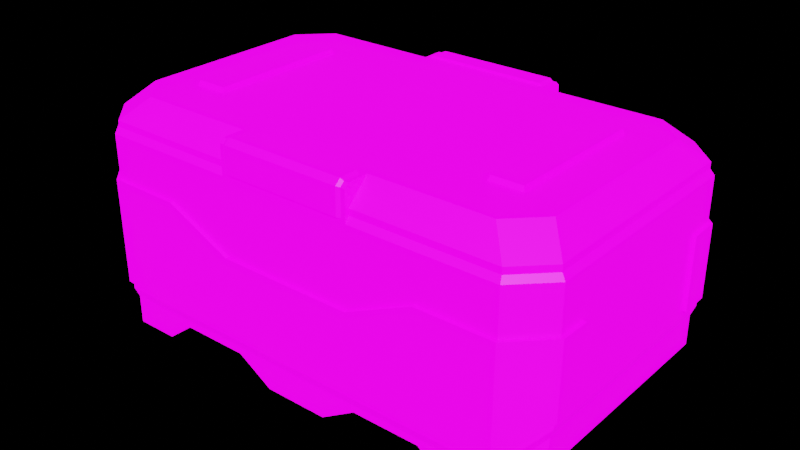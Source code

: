 # Source: 6_Treasure_Chest.blend  (saved by Blender 3.3.6; exported with 4.5.12 LTS)
import bpy
from mathutils import Matrix  # noqa: F401  (used for matrix-valued properties, if any)

bpy.ops.wm.read_factory_settings(use_empty=True)
scene = bpy.context.scene
scene.name = 'Scene'

# ---- images (referenced by path relative to the original .blend; pixels are not part of the script)
import os
ASSET_DIR = os.environ.get("B2B_ASSET_DIR", "")  # directory of the original .blend (textures are referenced by path, not embedded)
HERE = os.path.dirname(os.path.abspath(__file__))  # packed textures are extracted next to this script under _unpacked/

def load_image(name, relpath, width, height, colorspace="sRGB"):
    """Load a texture the original file referenced (path relative to the .blend, or extracted next to this script)."""
    p = next((c for c in (os.path.join(HERE, relpath), os.path.join(ASSET_DIR, relpath)) if relpath and os.path.exists(c)), "")
    if p:
        img = bpy.data.images.load(p, check_existing=True)
        img.name = name
    else:  # same state as the original file: an image datablock whose file is absent (Cycles renders it pink)
        img = bpy.data.images.new(name, width, height)
        img.source = "FILE"
        img.filepath = "//" + (relpath or name)
    img.colorspace_settings.name = colorspace
    return img
img_6_treasure_chest_basecolor_jpg_001 = load_image('6_Treasure_Chest_BaseColor.jpg.001', '6_Treasure_Chest_BaseColor.jpg', 1024, 1024, 'sRGB')
img_skylit_garage_4k_hdr = load_image('skylit_garage_4k.hdr', 'skylit_garage_4k.hdr', 1024, 1024, 'Linear Rec.709')

# ---- materials (node trees are filled in below, after node groups)
mat_6_treasure_chest = bpy.data.materials.new('6_Treasure_Chest')

# ---- material node trees
mat_6_treasure_chest.use_nodes = True; mat_6_treasure_chest.node_tree.nodes.clear()
_N = mat_6_treasure_chest.node_tree.nodes; _L = mat_6_treasure_chest.node_tree.links
n0 = _N.new('ShaderNodeBsdfPrincipled'); n0.name = 'Principled BSDF'; n0.location = (10, 300)
n0.distribution = 'GGX'
n0.subsurface_method = 'RANDOM_WALK_SKIN'
n0.inputs[3].default_value = 1.45
n0.inputs[28].default_value = 1.0
n1 = _N.new('ShaderNodeOutputMaterial'); n1.name = 'Material Output'; n1.location = (300, 300)
n2 = _N.new('ShaderNodeTexImage'); n2.name = 'Image Texture'; n2.location = (-469, 295)
n2.image = img_6_treasure_chest_basecolor_jpg_001
_L.new(n0.outputs[0], n1.inputs[0])
_L.new(n2.outputs[0], n0.inputs[0])
_L.new(n2.outputs[0], n0.inputs[27])
n1.is_active_output = True

# ---- world
world_world = bpy.data.worlds.new('World'); scene.world = world_world
world_world.use_nodes = True; world_world.node_tree.nodes.clear()
_N = world_world.node_tree.nodes; _L = world_world.node_tree.links
n0 = _N.new('ShaderNodeOutputWorld'); n0.name = 'World Output'; n0.location = (457, 298)
n1 = _N.new('ShaderNodeBackground'); n1.name = 'Background'; n1.location = (10, 300)
n2 = _N.new('ShaderNodeMixShader'); n2.name = 'Mix Shader'; n2.location = (207, 308)
n3 = _N.new('ShaderNodeLightPath'); n3.name = 'Light Path'; n3.location = (5, 683)
n4 = _N.new('ShaderNodeBackground'); n4.name = 'Background.001'; n4.location = (10, 157)
n4.inputs[0].default_value = (0.0, 0.0, 0.0, 1.0)
n5 = _N.new('ShaderNodeTexEnvironment'); n5.name = 'Environment Texture'; n5.location = (-458, 295)
n5.image = img_skylit_garage_4k_hdr
n6 = _N.new('ShaderNodeMapping'); n6.name = 'Mapping'; n6.location = (-748, 359)
n6.width = 240
n7 = _N.new('ShaderNodeTexCoord'); n7.name = 'Texture Coordinate'; n7.location = (-958, 342)
_L.new(n5.outputs[0], n1.inputs[0])
_L.new(n2.outputs[0], n0.inputs[0])
_L.new(n1.outputs[0], n2.inputs[1])
_L.new(n4.outputs[0], n2.inputs[2])
_L.new(n3.outputs[0], n2.inputs[0])
_L.new(n6.outputs[0], n5.inputs[0])
_L.new(n7.outputs[0], n6.inputs[0])
n0.is_active_output = True
world_world.color = (0.05088, 0.05088, 0.05088)
world_world.use_sun_shadow = False
world_world.sun_shadow_jitter_overblur = 0.0

# ---- meshes
me_cube = bpy.data.meshes.new('Cube')
me_cube.from_pydata([(0.2767, 0.2376, -0.0002403), (0.2281, 0.1684, 0.037), (0.3629, 0.152, 0.3875), (0.3131, 0.2018, 0.3875), (0.3987, 0.188, 0.3415), (0.3491, 0.2376, 0.3415), (0.3987, 0.1882, 0.05472), (0.2767, 0.2018, -0.0002403), (0.2281, 0.2376, 0.04794), (0.3493, 0.2376, -0.0002403), (0.3492, 0.2376, 0.04794), (0.3827, 0.1684, 0.037), (0.3493, 0.2018, -0.0002403), (0.2281, 0.2018, 0.3875), (0.2281, 0.2376, 0.3415), (0.1141, 0.1684, 0.037), (0.1141, 0.2376, 0.3415), (0.1141, 0.2376, 0.04794), (0.05384, 0.2018, -0.0002403), (0.05384, 0.2376, -0.0002403), (0.3987, 0.188, 0.3518), (0.3491, 0.2376, 0.3518), (0.2281, 0.2376, 0.3518), (0.3987, 0.1881, 0.105), (0.2281, 0.2376, 0.037), (0.1141, 0.2376, 0.3518), (0.1141, 0.2376, 0.037), (0.4053, 0.1908, 0.332), (0.3518, 0.2442, 0.332), (0.2281, 0.2447, 0.332), (0.1072, 0.2447, 0.3389), (0.1141, 0.1214, 0.3875), (0.2984, 0.1214, 0.3875), (0.2428, 0.1214, 0.3875), (0.2961, 0.119, 0.3952), (0.2452, 0.119, 0.3952), (0.1072, 0.2087, 0.3875), (0.1072, 0.2376, 0.3875), (0.1141, 0.2447, 0.3812), (0.1141, 0.2447, 0.332), (0.1072, 0.2447, 0.3812), (0.1141, 0.2376, 0.3875), (0.1141, 0.2018, 0.3875), (0.1141, 0.2376, 0.3518), (0.1017, 0.2484, 0.3389), (0.1017, 0.2087, 0.3913), (0.1017, 0.2389, 0.391), (0.1017, 0.2481, 0.3827), (0.405, 0.1914, 0.1224), (0.3512, 0.2445, 0.0653), (0.2281, 0.2447, 0.0653), (0.1141, 0.2447, 0.0653), (-0.2767, 0.2376, -0.0002403), (-0.2281, 0.1684, 0.037), (-0.3629, 0.152, 0.3875), (-0.3131, 0.2018, 0.3875), (-0.3987, 0.188, 0.3415), (-0.3491, 0.2376, 0.3415), (-0.3987, 0.1882, 0.05472), (-0.2767, 0.2018, -0.0002403), (-0.2281, 0.2376, 0.04794), (-0.3493, 0.2376, -0.0002403), (-0.3492, 0.2376, 0.04794), (-0.3827, 0.1684, 0.037), (-0.3493, 0.2018, -0.0002403), (-0.2281, 0.2018, 0.3875), (-0.2281, 0.2376, 0.3415), (-0.1141, 0.1684, 0.037), (-0.1141, 0.2376, 0.3415), (-0.1141, 0.2376, 0.04794), (-0.05384, 0.2018, -0.0002403), (-0.05384, 0.2376, -0.0002403), (-0.3987, 0.188, 0.3518), (-0.3491, 0.2376, 0.3518), (-0.2281, 0.2376, 0.3518), (-0.3987, 0.1881, 0.105), (-0.2281, 0.2376, 0.037), (-0.1141, 0.2376, 0.3518), (-0.1141, 0.2376, 0.037), (-0.4053, 0.1908, 0.332), (-0.3518, 0.2442, 0.332), (-0.2281, 0.2447, 0.332), (-0.1072, 0.2447, 0.3389), (-0.1141, 0.1214, 0.3875), (-0.2984, 0.1214, 0.3875), (-0.2428, 0.1214, 0.3875), (-0.2961, 0.119, 0.3952), (-0.2452, 0.119, 0.3952), (-0.1072, 0.2087, 0.3875), (-0.1072, 0.2376, 0.3875), (-0.1141, 0.2447, 0.3812), (-0.1141, 0.2447, 0.332), (-0.1072, 0.2447, 0.3812), (-0.1141, 0.2376, 0.3875), (-0.1141, 0.2018, 0.3875), (-0.1141, 0.2376, 0.3518), (-0.1017, 0.2484, 0.3389), (-0.1017, 0.2087, 0.3913), (-0.1017, 0.2389, 0.391), (-0.1017, 0.2481, 0.3827), (-0.405, 0.1914, 0.1224), (-0.3512, 0.2445, 0.0653), (-0.2281, 0.2447, 0.0653), (-0.1141, 0.2447, 0.0653), (0.2767, -0.2376, -0.0002403), (0.2281, -0.1684, 0.037), (0.3629, -0.152, 0.3875), (0.3131, -0.2018, 0.3875), (0.3987, -0.188, 0.3415), (0.3491, -0.2376, 0.3415), (0.3987, -0.1882, 0.05472), (0.2767, -0.2018, -0.0002403), (0.2281, -0.2376, 0.04794), (0.3493, -0.2376, -0.0002403), (0.3492, -0.2376, 0.04794), (0.3827, -0.1684, 0.037), (0.3493, -0.2018, -0.0002403), (0.2281, -0.2018, 0.3875), (0.2281, -0.2376, 0.3415), (0.1141, -0.1684, 0.037), (0.1141, -0.2376, 0.3415), (0.1141, -0.2376, 0.04794), (0.05384, -0.2018, -0.0002403), (0.05384, -0.2376, -0.0002403), (0.3987, -0.188, 0.3518), (0.3491, -0.2376, 0.3518), (0.2281, -0.2376, 0.3518), (0.3987, -0.1881, 0.105), (0.2281, -0.2376, 0.037), (0.1141, -0.2376, 0.3518), (0.1141, -0.2376, 0.037), (0.4053, -0.1908, 0.332), (0.3518, -0.2442, 0.332), (0.2281, -0.2447, 0.332), (0.1072, -0.2447, 0.3389), (0.1141, -0.1214, 0.3875), (0.2984, -0.1214, 0.3875), (0.2428, -0.1214, 0.3875), (0.2961, -0.119, 0.3952), (0.2452, -0.119, 0.3952), (0.1072, -0.2087, 0.3875), (0.1072, -0.2376, 0.3875), (0.1141, -0.2447, 0.3812), (0.1141, -0.2447, 0.332), (0.1072, -0.2447, 0.3812), (0.1141, -0.2376, 0.3875), (0.1141, -0.2018, 0.3875), (0.1141, -0.2376, 0.3518), (0.1017, -0.2484, 0.3389), (0.1017, -0.2087, 0.3913), (0.1017, -0.2389, 0.391), (0.1017, -0.2481, 0.3827), (0.405, -0.1914, 0.1224), (0.3512, -0.2445, 0.0653), (0.2281, -0.2447, 0.0653), (0.1141, -0.2447, 0.0653), (-0.2767, -0.2376, -0.0002403), (-0.2281, -0.1684, 0.037), (-0.3629, -0.152, 0.3875), (-0.3131, -0.2018, 0.3875), (-0.3987, -0.188, 0.3415), (-0.3491, -0.2376, 0.3415), (-0.3987, -0.1882, 0.05472), (-0.2767, -0.2018, -0.0002403), (-0.2281, -0.2376, 0.04794), (-0.3493, -0.2376, -0.0002403), (-0.3492, -0.2376, 0.04794), (-0.3827, -0.1684, 0.037), (-0.3493, -0.2018, -0.0002403), (-0.2281, -0.2018, 0.3875), (-0.2281, -0.2376, 0.3415), (-0.1141, -0.1684, 0.037), (-0.1141, -0.2376, 0.3415), (-0.1141, -0.2376, 0.04794), (-0.05384, -0.2018, -0.0002403), (-0.05384, -0.2376, -0.0002403), (-0.3987, -0.188, 0.3518), (-0.3491, -0.2376, 0.3518), (-0.2281, -0.2376, 0.3518), (-0.3987, -0.1881, 0.105), (-0.2281, -0.2376, 0.037), (-0.1141, -0.2376, 0.3518), (-0.1141, -0.2376, 0.037), (-0.4053, -0.1908, 0.332), (-0.3518, -0.2442, 0.332), (-0.2281, -0.2447, 0.332), (-0.1072, -0.2447, 0.3389), (-0.1141, -0.1214, 0.3875), (-0.2984, -0.1214, 0.3875), (-0.2428, -0.1214, 0.3875), (-0.2961, -0.119, 0.3952), (-0.2452, -0.119, 0.3952), (-0.1072, -0.2087, 0.3875), (-0.1072, -0.2376, 0.3875), (-0.1141, -0.2447, 0.3812), (-0.1141, -0.2447, 0.332), (-0.1072, -0.2447, 0.3812), (-0.1141, -0.2376, 0.3875), (-0.1141, -0.2018, 0.3875), (-0.1141, -0.2376, 0.3518), (-0.1017, -0.2484, 0.3389), (-0.1017, -0.2087, 0.3913), (-0.1017, -0.2389, 0.391), (-0.1017, -0.2481, 0.3827), (-0.405, -0.1914, 0.1224), (-0.3512, -0.2445, 0.0653), (-0.2281, -0.2447, 0.0653), (-0.1141, -0.2447, 0.0653), (0.4051, 0.1913, 0.1364), (0.3512, 0.2444, 0.07938), (0.2281, 0.2447, 0.07652), (0.1141, 0.2447, 0.07652), (0.4054, 0.1433, 0.1364), (0.4051, 0.1911, 0.2583), (0.3515, 0.2443, 0.2583), (0.2281, 0.2447, 0.2583), (0.1141, 0.2447, 0.2054), (0.4054, 0.1433, 0.2583), (0.353, 0.2506, 0.07938), (0.1141, 0.2511, 0.2054), (0.1141, 0.2511, 0.07652), (0.4118, 0.1433, 0.1364), (0.4118, 0.1433, 0.2583), (0.4111, 0.1936, 0.2583), (0.4108, 0.1942, 0.1364), (0.2281, 0.2511, 0.07652), (0.2281, 0.2511, 0.2583), (0.3539, 0.2503, 0.2583), (-0.4051, 0.1913, 0.1364), (-0.3512, 0.2444, 0.07938), (-0.2281, 0.2447, 0.07652), (-0.1141, 0.2447, 0.07652), (-0.4054, 0.1433, 0.1364), (-0.4051, 0.1911, 0.2583), (-0.3515, 0.2443, 0.2583), (-0.2281, 0.2447, 0.2583), (-0.1141, 0.2447, 0.2054), (-0.4054, 0.1433, 0.2583), (-0.353, 0.2506, 0.07938), (-0.1141, 0.2511, 0.2054), (-0.1141, 0.2511, 0.07652), (-0.4118, 0.1433, 0.1364), (-0.4118, 0.1433, 0.2583), (-0.4111, 0.1936, 0.2583), (-0.4108, 0.1942, 0.1364), (-0.2281, 0.2511, 0.07652), (-0.2281, 0.2511, 0.2583), (-0.3539, 0.2503, 0.2583), (0.4051, -0.1913, 0.1364), (0.3512, -0.2444, 0.07938), (0.2281, -0.2447, 0.07652), (0.1141, -0.2447, 0.07652), (0.4054, -0.1433, 0.1364), (0.4051, -0.1911, 0.2583), (0.3515, -0.2443, 0.2583), (0.2281, -0.2447, 0.2583), (0.1141, -0.2447, 0.2054), (0.4054, -0.1433, 0.2583), (0.353, -0.2506, 0.07938), (0.1141, -0.2511, 0.2054), (0.1141, -0.2511, 0.07652), (0.4118, -0.1433, 0.1364), (0.4118, -0.1433, 0.2583), (0.4111, -0.1936, 0.2583), (0.4108, -0.1942, 0.1364), (0.2281, -0.2511, 0.07652), (0.2281, -0.2511, 0.2583), (0.3539, -0.2503, 0.2583), (-0.4051, -0.1913, 0.1364), (-0.3512, -0.2444, 0.07938), (-0.2281, -0.2447, 0.07652), (-0.1141, -0.2447, 0.07652), (-0.4054, -0.1433, 0.1364), (-0.4051, -0.1911, 0.2583), (-0.3515, -0.2443, 0.2583), (-0.2281, -0.2447, 0.2583), (-0.1141, -0.2447, 0.2054), (-0.4054, -0.1433, 0.2583), (-0.353, -0.2506, 0.07938), (-0.1141, -0.2511, 0.2054), (-0.1141, -0.2511, 0.07652), (-0.4118, -0.1433, 0.1364), (-0.4118, -0.1433, 0.2583), (-0.4111, -0.1936, 0.2583), (-0.4108, -0.1942, 0.1364), (-0.2281, -0.2511, 0.07652), (-0.2281, -0.2511, 0.2583), (-0.3539, -0.2503, 0.2583)], [], [(13, 3, 21, 22), (5, 4, 27, 28), (21, 3, 2, 20), (10, 9, 0, 24), (33, 32, 3, 13), (11, 12, 9, 6), (10, 8, 50, 49), (1, 7, 12, 11), (7, 0, 9, 12), (31, 33, 13, 42), (42, 13, 22, 25), (0, 7, 1, 24), (91, 39, 51, 103), (1, 15, 26, 24), (40, 30, 44, 47), (23, 10, 49, 48), (71, 78, 26, 19), (26, 15, 18, 19), (4, 5, 21, 20), (5, 14, 22, 21), (14, 16, 25, 22), (17, 8, 24, 26), (48, 152, 127, 23), (2, 106, 124, 20), (25, 16, 43), (50, 29, 28, 49), (195, 207, 155, 143), (127, 110, 6, 23), (49, 28, 27, 48), (152, 48, 27, 131), (16, 14, 29, 39), (14, 5, 28, 29), (8, 17, 51, 50), (32, 136, 106, 2), (4, 108, 131, 27), (20, 124, 108, 4), (36, 88, 94, 42), (195, 143, 134, 186), (3, 32, 2), (34, 32, 33, 35), (137, 139, 35, 33), (36, 37, 46, 45), (37, 40, 47, 46), (94, 83, 31, 42), (40, 37, 41, 38), (30, 40, 38, 39), (98, 97, 45, 46), (37, 36, 42, 41), (97, 88, 36, 45), (42, 25, 43, 38, 41), (16, 39, 38, 43), (151, 203, 200, 148), (51, 39, 29, 50), (10, 23, 6, 9), (8, 10, 24), (18, 70, 71, 19), (31, 135, 137, 33), (105, 119, 15, 1), (138, 136, 32, 34), (11, 115, 105, 1), (6, 110, 115, 11), (47, 99, 98, 46), (30, 82, 96, 44), (91, 82, 30, 39), (17, 69, 103, 51), (78, 69, 17, 26), (15, 67, 70, 18), (86, 190, 191, 87), (65, 74, 73, 55), (57, 80, 79, 56), (73, 72, 54, 55), (62, 76, 52, 61), (85, 65, 55, 84), (63, 58, 61, 64), (62, 101, 102, 60), (53, 63, 64, 59), (59, 64, 61, 52), (83, 94, 65, 85), (94, 77, 74, 65), (52, 76, 53, 59), (53, 76, 78, 67), (92, 99, 96, 82), (75, 100, 101, 62), (78, 71, 70, 67), (56, 72, 73, 57), (57, 73, 74, 66), (66, 74, 77, 68), (69, 78, 76, 60), (75, 179, 204, 100), (72, 176, 158, 54), (77, 95, 68), (102, 101, 80, 81), (179, 75, 58, 162), (101, 100, 79, 80), (204, 183, 79, 100), (68, 91, 81, 66), (66, 81, 80, 57), (60, 102, 103, 69), (54, 158, 188, 84), (79, 183, 160, 56), (56, 160, 176, 72), (55, 54, 84), (86, 87, 85, 84), (189, 85, 87, 191), (88, 97, 98, 89), (89, 98, 99, 92), (92, 90, 93, 89), (82, 91, 90, 92), (89, 93, 94, 88), (94, 93, 90, 95, 77), (68, 95, 90, 91), (103, 102, 81, 91), (62, 61, 58, 75), (60, 76, 62), (85, 189, 187, 83), (157, 53, 67, 171), (190, 86, 84, 188), (53, 157, 167, 63), (63, 167, 162, 58), (117, 126, 125, 107), (109, 132, 131, 108), (125, 124, 106, 107), (114, 128, 104, 113), (137, 117, 107, 136), (115, 110, 113, 116), (114, 153, 154, 112), (105, 115, 116, 111), (111, 116, 113, 104), (135, 146, 117, 137), (146, 129, 126, 117), (104, 128, 105, 111), (171, 67, 15, 119), (105, 128, 130, 119), (144, 151, 148, 134), (127, 152, 153, 114), (175, 123, 130, 182), (130, 123, 122, 119), (108, 124, 125, 109), (109, 125, 126, 118), (118, 126, 129, 120), (121, 130, 128, 112), (129, 147, 120), (154, 153, 132, 133), (153, 152, 131, 132), (120, 143, 133, 118), (118, 133, 132, 109), (112, 154, 155, 121), (146, 198, 192, 140), (107, 106, 136), (138, 139, 137, 136), (140, 149, 150, 141), (141, 150, 151, 144), (198, 146, 135, 187), (144, 142, 145, 141), (134, 143, 142, 144), (202, 150, 149, 201), (141, 145, 146, 140), (201, 149, 140, 192), (146, 145, 142, 147, 129), (120, 147, 142, 143), (280, 260, 259, 279), (155, 154, 133, 143), (114, 113, 110, 127), (112, 128, 114), (123, 175, 174, 122), (150, 202, 203, 151), (148, 200, 186, 134), (31, 83, 187, 135), (155, 207, 173, 121), (182, 130, 121, 173), (122, 174, 171, 119), (169, 159, 177, 178), (161, 160, 183, 184), (177, 159, 158, 176), (166, 165, 156, 180), (189, 188, 159, 169), (167, 168, 165, 162), (166, 164, 206, 205), (157, 163, 168, 167), (163, 156, 165, 168), (187, 189, 169, 198), (198, 169, 178, 181), (156, 163, 157, 180), (157, 171, 182, 180), (196, 186, 200, 203), (179, 166, 205, 204), (182, 171, 174, 175), (160, 161, 177, 176), (161, 170, 178, 177), (170, 172, 181, 178), (173, 164, 180, 182), (181, 172, 199), (206, 185, 184, 205), (205, 184, 183, 204), (172, 170, 185, 195), (170, 161, 184, 185), (164, 173, 207, 206), (159, 188, 158), (190, 188, 189, 191), (192, 193, 202, 201), (193, 196, 203, 202), (196, 193, 197, 194), (186, 196, 194, 195), (193, 192, 198, 197), (198, 181, 199, 194, 197), (172, 195, 194, 199), (207, 195, 185, 206), (166, 179, 162, 165), (164, 166, 180), (35, 139, 138, 34), (216, 215, 226, 219), (213, 217, 222, 223), (210, 211, 220, 225), (215, 214, 227, 226), (224, 223, 222, 221), (220, 219, 226, 225), (217, 212, 221, 222), (208, 209, 218, 224), (214, 213, 223, 227), (212, 208, 224, 221), (209, 210, 225, 218), (224, 218, 227, 223), (227, 218, 225, 226), (239, 236, 216, 219), (211, 231, 240, 220), (236, 239, 246, 235), (233, 243, 242, 237), (230, 245, 240, 231), (235, 246, 247, 234), (244, 241, 242, 243), (240, 245, 246, 239), (237, 242, 241, 232), (228, 244, 238, 229), (234, 247, 243, 233), (232, 241, 244, 228), (229, 238, 245, 230), (244, 243, 247, 238), (247, 246, 245, 238), (256, 259, 266, 255), (253, 263, 262, 257), (250, 265, 260, 251), (255, 266, 267, 254), (264, 261, 262, 263), (260, 265, 266, 259), (240, 239, 219, 220), (257, 262, 261, 252), (248, 264, 258, 249), (254, 267, 263, 253), (252, 261, 264, 248), (249, 258, 265, 250), (264, 263, 267, 258), (267, 266, 265, 258), (279, 259, 256, 276), (260, 280, 271, 251), (276, 275, 286, 279), (273, 277, 282, 283), (270, 271, 280, 285), (275, 274, 287, 286), (284, 283, 282, 281), (280, 279, 286, 285), (277, 272, 281, 282), (268, 269, 278, 284), (274, 273, 283, 287), (272, 268, 284, 281), (269, 270, 285, 278), (284, 278, 287, 283), (287, 278, 285, 286), (44, 96, 99, 47)])
_uv = me_cube.uv_layers.new(name='UVMap')
_uv.uv.foreach_set('vector', [0.02251, 0.2966, 0.02251, 0.3367, 0.005615, 0.3537, 0.005615, 0.2966, 0.6232, 0.3879, 0.6227, 0.4113, 0.6182, 0.41, 0.6187, 0.3847, 0.005615, 0.3537, 0.02251, 0.3367, 0.04602, 0.3602, 0.02901, 0.3771, 0.259, 0.7196, 0.2362, 0.7196, 0.2362, 0.6853, 0.2538, 0.6624, 0.06048, 0.3035, 0.06048, 0.3298, 0.02251, 0.3367, 0.02251, 0.2966, 0.4791, 0.4205, 0.4619, 0.4047, 0.4619, 0.3879, 0.4873, 0.4112, 0.259, 0.7196, 0.259, 0.6624, 0.2673, 0.6624, 0.2673, 0.7205, 0.4365, 0.659, 0.4184, 0.6361, 0.4184, 0.6018, 0.4365, 0.586, 0.4437, 0.312, 0.4606, 0.312, 0.4606, 0.3463, 0.4437, 0.3463, 0.06048, 0.2427, 0.06048, 0.3035, 0.02251, 0.2966, 0.02251, 0.2427, 0.02251, 0.2427, 0.02251, 0.2966, 0.005615, 0.2966, 0.005615, 0.2427, 0.4606, 0.312, 0.4437, 0.312, 0.4279, 0.2891, 0.4606, 0.2891, 0.3931, 0.5008, 0.3931, 0.6086, 0.2673, 0.6086, 0.2673, 0.5008, 0.4279, 0.2891, 0.4279, 0.2352, 0.4606, 0.2352, 0.4606, 0.2891, 0.4163, 0.6053, 0.3964, 0.6053, 0.3964, 0.6027, 0.4171, 0.6027, 0.5111, 0.4112, 0.4846, 0.3879, 0.4928, 0.3846, 0.5192, 0.4097, 0.2362, 0.5293, 0.2538, 0.5008, 0.2538, 0.6086, 0.2362, 0.5801, 0.4606, 0.2352, 0.4279, 0.2352, 0.4437, 0.2068, 0.4606, 0.2068, 0.6227, 0.4113, 0.6232, 0.3879, 0.628, 0.3879, 0.6275, 0.4113, 0.3975, 0.7195, 0.3975, 0.6624, 0.4023, 0.6624, 0.4023, 0.7195, 0.3975, 0.6624, 0.3975, 0.6086, 0.4023, 0.6086, 0.4023, 0.6624, 0.259, 0.6086, 0.259, 0.6624, 0.2538, 0.6624, 0.2538, 0.6086, 0.5192, 0.4097, 0.5192, 0.5904, 0.5111, 0.5889, 0.5111, 0.4112, 0.6448, 0.4283, 0.6448, 0.5718, 0.6275, 0.5888, 0.6275, 0.4113, 0.4592, 0.3647, 0.4592, 0.3647, 0.4592, 0.3647, 0.2673, 0.6624, 0.3931, 0.6624, 0.3931, 0.7208, 0.2673, 0.7205, 0.6188, 0.2458, 0.4929, 0.2458, 0.4929, 0.1381, 0.6188, 0.1381, 0.5111, 0.5889, 0.4873, 0.5889, 0.4873, 0.4112, 0.5111, 0.4112, 0.2673, 0.7205, 0.3931, 0.7208, 0.3922, 0.746, 0.2933, 0.7459, 0.5192, 0.5904, 0.5192, 0.4097, 0.6182, 0.41, 0.6182, 0.5901, 0.3975, 0.6086, 0.3975, 0.6624, 0.3931, 0.6624, 0.3931, 0.6086, 0.3975, 0.6624, 0.3975, 0.7195, 0.3931, 0.7208, 0.3931, 0.6624, 0.259, 0.6624, 0.259, 0.6086, 0.2673, 0.6086, 0.2673, 0.6624, 0.06048, 0.3298, 0.1751, 0.3298, 0.1896, 0.3602, 0.04602, 0.3602, 0.6227, 0.4113, 0.6227, 0.5888, 0.6182, 0.5901, 0.6182, 0.41, 0.6275, 0.4113, 0.6275, 0.5888, 0.6227, 0.5888, 0.6227, 0.4113, 0.01925, 0.2395, 0.01925, 0.1383, 0.02251, 0.135, 0.02251, 0.2427, 0.6188, 0.2458, 0.6188, 0.1381, 0.622, 0.1414, 0.622, 0.2426, 0.02251, 0.3367, 0.06048, 0.3298, 0.04602, 0.3602, 0.2257, 0.6062, 0.2293, 0.605, 0.2293, 0.6313, 0.2257, 0.6302, 0.6526, 0.3055, 0.649, 0.3044, 0.649, 0.192, 0.6526, 0.1909, 0.01925, 0.2395, 0.005615, 0.2395, 0.004991, 0.2369, 0.01925, 0.2369, 0.005615, 0.2395, 0.002249, 0.2395, 0.0006492, 0.2369, 0.004991, 0.2369, 0.02251, 0.135, 0.06048, 0.135, 0.06048, 0.2427, 0.02251, 0.2427, 0.002249, 0.2395, 0.005615, 0.2395, 0.005615, 0.2427, 0.002249, 0.2427, 0.3964, 0.6053, 0.4163, 0.6053, 0.4163, 0.6086, 0.3931, 0.6086, 0.004991, 0.1409, 0.01925, 0.1409, 0.01925, 0.2369, 0.004991, 0.2369, 0.005615, 0.2395, 0.01925, 0.2395, 0.02251, 0.2427, 0.005615, 0.2427, 0.4572, 0.4796, 0.459, 0.477, 0.459, 0.5782, 0.4572, 0.5756, 0.4579, 0.4322, 0.4549, 0.4559, 0.4549, 0.4559, 0.4437, 0.447, 0.4445, 0.4426, 0.4578, 0.4597, 0.4579, 0.4653, 0.4437, 0.447, 0.4549, 0.4559, 0.6427, 0.144, 0.6427, 0.24, 0.6221, 0.24, 0.6221, 0.144, 0.2673, 0.6086, 0.3931, 0.6086, 0.3931, 0.6624, 0.2673, 0.6624, 0.259, 0.7196, 0.2851, 0.7429, 0.2614, 0.7429, 0.2362, 0.7196, 0.259, 0.6624, 0.259, 0.7196, 0.2538, 0.6624, 0.4437, 0.2068, 0.4437, 0.1559, 0.4606, 0.1559, 0.4606, 0.2068, 0.06048, 0.2427, 0.1751, 0.2427, 0.1751, 0.3035, 0.06048, 0.3035, 0.2689, 0.2891, 0.2689, 0.2352, 0.4279, 0.2352, 0.4279, 0.2891, 0.644, 0.07607, 0.6477, 0.07494, 0.6477, 0.1896, 0.644, 0.1884, 0.4279, 0.3621, 0.2689, 0.3621, 0.2689, 0.2891, 0.4279, 0.2891, 0.4873, 0.4112, 0.4873, 0.5889, 0.4791, 0.5795, 0.4791, 0.4205, 0.0006492, 0.2369, 0.0006492, 0.1409, 0.004991, 0.1409, 0.004991, 0.2369, 0.2349, 0.3784, 0.2349, 0.4796, 0.2332, 0.477, 0.2332, 0.381, 0.3931, 0.5008, 0.3964, 0.5041, 0.3964, 0.6053, 0.3931, 0.6086, 0.259, 0.6086, 0.259, 0.5008, 0.2673, 0.5008, 0.2673, 0.6086, 0.2538, 0.5008, 0.259, 0.5008, 0.259, 0.6086, 0.2538, 0.6086, 0.4365, 0.477, 0.4365, 0.5847, 0.4184, 0.5563, 0.4184, 0.5055, 0.4184, 0.4757, 0.4184, 0.3634, 0.4424, 0.3634, 0.4424, 0.4757, 0.02251, 0.08117, 0.005615, 0.08117, 0.005615, 0.02405, 0.02251, 0.04106, 0.162, 0.606, 0.1575, 0.6091, 0.1569, 0.5839, 0.1615, 0.5826, 0.005615, 0.02405, 0.02901, 0.0006492, 0.04602, 0.01755, 0.02251, 0.04106, 0.259, 0.3898, 0.2538, 0.447, 0.2362, 0.424, 0.2362, 0.3898, 0.06048, 0.07425, 0.02251, 0.08117, 0.02251, 0.04106, 0.06048, 0.04797, 0.0179, 0.5733, 0.02611, 0.5827, 0.0006492, 0.606, 0.0006492, 0.5891, 0.259, 0.3898, 0.2673, 0.3889, 0.2673, 0.447, 0.259, 0.447, 0.644, 0.07365, 0.644, 0.0006492, 0.6622, 0.01645, 0.6622, 0.0507, 0.4437, 0.0507, 0.4437, 0.01645, 0.4606, 0.01645, 0.4606, 0.0507, 0.06048, 0.135, 0.02251, 0.135, 0.02251, 0.08117, 0.06048, 0.07425, 0.02251, 0.135, 0.005615, 0.135, 0.005615, 0.08117, 0.02251, 0.08117, 0.4606, 0.0507, 0.4606, 0.07365, 0.4279, 0.07365, 0.4437, 0.0507, 0.4279, 0.07365, 0.4606, 0.07365, 0.4606, 0.1275, 0.4279, 0.1275, 0.4163, 0.5041, 0.4171, 0.5067, 0.3964, 0.5067, 0.3964, 0.5041, 0.04984, 0.5826, 0.05797, 0.5842, 0.03157, 0.6092, 0.02339, 0.606, 0.4606, 0.1275, 0.4606, 0.1559, 0.4437, 0.1559, 0.4279, 0.1275, 0.1615, 0.5826, 0.1663, 0.5826, 0.1668, 0.606, 0.162, 0.606, 0.3975, 0.3899, 0.4023, 0.3899, 0.4023, 0.447, 0.3975, 0.447, 0.3975, 0.447, 0.4023, 0.447, 0.4023, 0.5008, 0.3975, 0.5008, 0.259, 0.5008, 0.2538, 0.5008, 0.2538, 0.447, 0.259, 0.447, 0.04984, 0.5826, 0.04984, 0.405, 0.05797, 0.4035, 0.05797, 0.5842, 0.1663, 0.5826, 0.1663, 0.405, 0.1836, 0.422, 0.1836, 0.5656, 0.4592, 0.3634, 0.4592, 0.3634, 0.4592, 0.3634, 0.2673, 0.447, 0.2673, 0.3889, 0.3931, 0.3886, 0.3931, 0.447, 0.04984, 0.405, 0.04984, 0.5826, 0.02611, 0.5827, 0.02611, 0.405, 0.2673, 0.3889, 0.2933, 0.3635, 0.3922, 0.3634, 0.3931, 0.3886, 0.05797, 0.4035, 0.1569, 0.4037, 0.1569, 0.5839, 0.05797, 0.5842, 0.3975, 0.5008, 0.3931, 0.5008, 0.3931, 0.447, 0.3975, 0.447, 0.3975, 0.447, 0.3931, 0.447, 0.3931, 0.3886, 0.3975, 0.3899, 0.259, 0.447, 0.2673, 0.447, 0.2673, 0.5008, 0.259, 0.5008, 0.04602, 0.01755, 0.1896, 0.01755, 0.1751, 0.04797, 0.06048, 0.04797, 0.1569, 0.5839, 0.1569, 0.4037, 0.1615, 0.405, 0.1615, 0.5826, 0.1615, 0.5826, 0.1615, 0.405, 0.1663, 0.405, 0.1663, 0.5826, 0.02251, 0.04106, 0.04602, 0.01755, 0.06048, 0.04797, 0.2053, 0.6348, 0.2053, 0.6108, 0.2089, 0.6097, 0.2089, 0.636, 0.6526, 0.07494, 0.6526, 0.1896, 0.649, 0.1884, 0.649, 0.07607, 0.01925, 0.1383, 0.01925, 0.1409, 0.004991, 0.1409, 0.005615, 0.1383, 0.005615, 0.1383, 0.004991, 0.1409, 0.0006492, 0.1409, 0.002249, 0.1383, 0.002249, 0.1383, 0.002249, 0.135, 0.005615, 0.135, 0.005615, 0.1383, 0.3964, 0.5041, 0.3931, 0.5008, 0.4163, 0.5008, 0.4163, 0.5041, 0.005615, 0.1383, 0.005615, 0.135, 0.02251, 0.135, 0.01925, 0.1383, 0.4579, 0.4309, 0.4445, 0.4206, 0.4437, 0.4162, 0.4549, 0.4072, 0.4549, 0.4072, 0.4578, 0.4034, 0.4549, 0.4072, 0.4437, 0.4162, 0.4579, 0.3978, 0.2673, 0.5008, 0.2673, 0.447, 0.3931, 0.447, 0.3931, 0.5008, 0.259, 0.3898, 0.2362, 0.3898, 0.2614, 0.3665, 0.2851, 0.3665, 0.259, 0.447, 0.2538, 0.447, 0.259, 0.3898, 0.06048, 0.07425, 0.1751, 0.07425, 0.1751, 0.135, 0.06048, 0.135, 0.2689, 0.07365, 0.4279, 0.07365, 0.4279, 0.1275, 0.2689, 0.1275, 0.644, 0.3044, 0.644, 0.192, 0.6477, 0.1909, 0.6477, 0.3055, 0.4279, 0.07365, 0.2689, 0.07365, 0.2689, 0.0006492, 0.4279, 0.0006492, 0.0179, 0.5733, 0.0179, 0.4143, 0.02611, 0.405, 0.02611, 0.5827, 0.2131, 0.2966, 0.23, 0.2966, 0.23, 0.3537, 0.2131, 0.3367, 0.6232, 0.6122, 0.6187, 0.6153, 0.6182, 0.5901, 0.6227, 0.5888, 0.23, 0.3537, 0.2066, 0.3771, 0.1896, 0.3602, 0.2131, 0.3367, 0.4846, 0.0271, 0.4794, 0.08428, 0.4619, 0.06133, 0.4619, 0.02708, 0.1751, 0.3035, 0.2131, 0.2966, 0.2131, 0.3367, 0.1751, 0.3298, 0.4791, 0.5795, 0.4873, 0.5889, 0.4619, 0.6122, 0.4619, 0.5953, 0.4846, 0.0271, 0.4929, 0.02618, 0.4929, 0.08428, 0.4846, 0.08428, 0.4559, 0.477, 0.4559, 0.55, 0.4378, 0.5342, 0.4378, 0.5, 0.2531, 0.312, 0.2531, 0.3463, 0.2362, 0.3463, 0.2362, 0.312, 0.1751, 0.2427, 0.2131, 0.2427, 0.2131, 0.2966, 0.1751, 0.3035, 0.2131, 0.2427, 0.23, 0.2427, 0.23, 0.2966, 0.2131, 0.2966, 0.2362, 0.312, 0.2362, 0.2891, 0.2689, 0.2891, 0.2531, 0.312, 0.2689, 0.1275, 0.4279, 0.1275, 0.4279, 0.2352, 0.2689, 0.2352, 0.2689, 0.2891, 0.2362, 0.2891, 0.2362, 0.2352, 0.2689, 0.2352, 0.642, 0.1414, 0.6427, 0.144, 0.6221, 0.144, 0.622, 0.1414, 0.5111, 0.5889, 0.5192, 0.5904, 0.4928, 0.6154, 0.4846, 0.6122, 0.4619, 0.2174, 0.4619, 0.1666, 0.4794, 0.1381, 0.4794, 0.2458, 0.2362, 0.2352, 0.2362, 0.2068, 0.2531, 0.2068, 0.2689, 0.2352, 0.6227, 0.5888, 0.6275, 0.5888, 0.628, 0.6122, 0.6232, 0.6122, 0.6231, 0.02716, 0.628, 0.02716, 0.628, 0.08428, 0.6231, 0.08428, 0.6231, 0.08428, 0.628, 0.08428, 0.628, 0.1381, 0.6231, 0.1381, 0.4846, 0.1381, 0.4794, 0.1381, 0.4794, 0.08428, 0.4846, 0.08428, 0.4592, 0.366, 0.4592, 0.366, 0.4592, 0.366, 0.4929, 0.08428, 0.4929, 0.02618, 0.6188, 0.02587, 0.6188, 0.08428, 0.4929, 0.02618, 0.519, 0.0007532, 0.6179, 0.0006492, 0.6188, 0.02587, 0.6231, 0.1381, 0.6188, 0.1381, 0.6188, 0.08428, 0.6231, 0.08428, 0.6231, 0.08428, 0.6188, 0.08428, 0.6188, 0.02587, 0.6231, 0.02716, 0.4846, 0.08428, 0.4929, 0.08428, 0.4929, 0.1381, 0.4846, 0.1381, 0.2131, 0.2427, 0.2131, 0.135, 0.2163, 0.1383, 0.2163, 0.2395, 0.2131, 0.3367, 0.1896, 0.3602, 0.1751, 0.3298, 0.2004, 0.6348, 0.2004, 0.6108, 0.204, 0.6097, 0.204, 0.636, 0.2163, 0.2395, 0.2163, 0.2369, 0.2306, 0.2369, 0.23, 0.2395, 0.23, 0.2395, 0.2306, 0.2369, 0.2349, 0.2369, 0.2333, 0.2395, 0.2131, 0.135, 0.2131, 0.2427, 0.1751, 0.2427, 0.1751, 0.135, 0.2333, 0.2395, 0.2333, 0.2427, 0.23, 0.2427, 0.23, 0.2395, 0.622, 0.1414, 0.6188, 0.1381, 0.642, 0.1381, 0.642, 0.1414, 0.2306, 0.1409, 0.2306, 0.2369, 0.2163, 0.2369, 0.2163, 0.1409, 0.23, 0.2395, 0.23, 0.2427, 0.2131, 0.2427, 0.2163, 0.2395, 0.6557, 0.1935, 0.6557, 0.2895, 0.6539, 0.2921, 0.6539, 0.1909, 0.4579, 0.3965, 0.4445, 0.3862, 0.4437, 0.3817, 0.4549, 0.3728, 0.4549, 0.3728, 0.4578, 0.369, 0.4549, 0.3728, 0.4437, 0.3817, 0.4579, 0.3634, 0.7332, 0.6325, 0.7332, 0.5248, 0.794, 0.5248, 0.794, 0.6325, 0.4929, 0.1381, 0.4929, 0.08428, 0.6188, 0.08428, 0.6188, 0.1381, 0.4846, 0.0271, 0.4619, 0.02708, 0.487, 0.003759, 0.5107, 0.003759, 0.4846, 0.08428, 0.4794, 0.08428, 0.4846, 0.0271, 0.2362, 0.2068, 0.2362, 0.1559, 0.2531, 0.1559, 0.2531, 0.2068, 0.2306, 0.2369, 0.2306, 0.1409, 0.2349, 0.1409, 0.2349, 0.2369, 0.2301, 0.477, 0.2301, 0.381, 0.2319, 0.3784, 0.2319, 0.4796, 0.06048, 0.2427, 0.06048, 0.135, 0.1751, 0.135, 0.1751, 0.2427, 0.4929, 0.1381, 0.4929, 0.2458, 0.4846, 0.2458, 0.4846, 0.1381, 0.4794, 0.2458, 0.4794, 0.1381, 0.4846, 0.1381, 0.4846, 0.2458, 0.2102, 0.4577, 0.2102, 0.4068, 0.2283, 0.3784, 0.2283, 0.4861, 0.2131, 0.08117, 0.2131, 0.04106, 0.23, 0.02405, 0.23, 0.08117, 0.162, 0.3816, 0.1615, 0.405, 0.1569, 0.4037, 0.1575, 0.3785, 0.23, 0.02405, 0.2131, 0.04106, 0.1896, 0.01755, 0.2066, 0.0006492, 0.4846, 0.3569, 0.4619, 0.3569, 0.4619, 0.3226, 0.4794, 0.2997, 0.1751, 0.07425, 0.1751, 0.04797, 0.2131, 0.04106, 0.2131, 0.08117, 0.0179, 0.4143, 0.0006492, 0.3985, 0.0006493, 0.3816, 0.02611, 0.405, 0.4846, 0.3569, 0.4846, 0.2997, 0.4929, 0.2997, 0.4929, 0.3578, 0.4559, 0.6243, 0.4378, 0.6014, 0.4378, 0.5671, 0.4559, 0.5513, 0.2531, 0.0507, 0.2362, 0.0507, 0.2362, 0.01645, 0.2531, 0.01645, 0.1751, 0.135, 0.1751, 0.07425, 0.2131, 0.08117, 0.2131, 0.135, 0.2131, 0.135, 0.2131, 0.08117, 0.23, 0.08117, 0.23, 0.135, 0.2362, 0.0507, 0.2531, 0.0507, 0.2689, 0.07365, 0.2362, 0.07365, 0.2689, 0.07365, 0.2689, 0.1275, 0.2362, 0.1275, 0.2362, 0.07365, 0.642, 0.2426, 0.622, 0.2426, 0.6221, 0.24, 0.6427, 0.24, 0.04984, 0.405, 0.02339, 0.3816, 0.03157, 0.3784, 0.05797, 0.4035, 0.2362, 0.1275, 0.2689, 0.1275, 0.2531, 0.1559, 0.2362, 0.1559, 0.1615, 0.405, 0.162, 0.3816, 0.1668, 0.3816, 0.1663, 0.405, 0.6231, 0.3568, 0.6231, 0.2997, 0.628, 0.2997, 0.628, 0.3568, 0.6231, 0.2997, 0.6231, 0.2458, 0.628, 0.2458, 0.628, 0.2997, 0.4846, 0.2458, 0.4846, 0.2997, 0.4794, 0.2997, 0.4794, 0.2458, 0.4592, 0.3673, 0.4592, 0.3673, 0.4592, 0.3673, 0.4929, 0.2997, 0.6188, 0.2997, 0.6188, 0.3581, 0.4929, 0.3578, 0.4929, 0.3578, 0.6188, 0.3581, 0.6179, 0.3833, 0.519, 0.3832, 0.6231, 0.2458, 0.6231, 0.2997, 0.6188, 0.2997, 0.6188, 0.2458, 0.6231, 0.2997, 0.6231, 0.3568, 0.6188, 0.3581, 0.6188, 0.2997, 0.4846, 0.2997, 0.4846, 0.2458, 0.4929, 0.2458, 0.4929, 0.2997, 0.2131, 0.04106, 0.1751, 0.04797, 0.1896, 0.01755, 0.2306, 0.6062, 0.2341, 0.605, 0.2341, 0.6313, 0.2306, 0.6302, 0.2163, 0.1383, 0.23, 0.1383, 0.2306, 0.1409, 0.2163, 0.1409, 0.23, 0.1383, 0.2333, 0.1383, 0.2349, 0.1409, 0.2306, 0.1409, 0.2333, 0.1383, 0.23, 0.1383, 0.23, 0.135, 0.2333, 0.135, 0.622, 0.2426, 0.642, 0.2426, 0.642, 0.2458, 0.6188, 0.2458, 0.23, 0.1383, 0.2163, 0.1383, 0.2131, 0.135, 0.23, 0.135, 0.2244, 0.605, 0.2213, 0.6287, 0.2213, 0.6287, 0.2102, 0.6198, 0.211, 0.6154, 0.2243, 0.6326, 0.2244, 0.6382, 0.2102, 0.6198, 0.2213, 0.6287, 0.4929, 0.2458, 0.6188, 0.2458, 0.6188, 0.2997, 0.4929, 0.2997, 0.4846, 0.3569, 0.5107, 0.3802, 0.487, 0.3802, 0.4619, 0.3569, 0.4846, 0.2997, 0.4846, 0.3569, 0.4794, 0.2997, 0.1849, 0.4908, 0.1849, 0.3784, 0.2089, 0.3784, 0.2089, 0.4908, 0.8681, 0.5252, 0.8681, 0.4714, 0.8711, 0.4714, 0.8711, 0.5252, 0.8428, 0.3878, 0.8202, 0.3877, 0.8202, 0.3846, 0.844, 0.385, 0.9725, 0.6867, 0.9725, 0.6329, 0.9756, 0.6329, 0.9756, 0.6867, 0.8681, 0.4714, 0.8679, 0.4131, 0.8707, 0.412, 0.8711, 0.4714, 0.2089, 0.4921, 0.2086, 0.5496, 0.1849, 0.5496, 0.1849, 0.4921, 0.6461, 0.6325, 0.7069, 0.6325, 0.7319, 0.6864, 0.6461, 0.6864, 0.6557, 0.3258, 0.6557, 0.3833, 0.6527, 0.3833, 0.6527, 0.3258, 0.9473, 0.7703, 0.9724, 0.7449, 0.9753, 0.7457, 0.9487, 0.773, 0.8679, 0.4131, 0.8428, 0.3878, 0.844, 0.385, 0.8707, 0.412, 0.9246, 0.7704, 0.9473, 0.7703, 0.9487, 0.773, 0.9247, 0.7734, 0.9724, 0.7449, 0.9725, 0.6867, 0.9756, 0.6867, 0.9753, 0.7457, 0.6734, 0.7726, 0.6474, 0.7454, 0.7318, 0.7458, 0.7309, 0.7728, 0.7318, 0.7458, 0.6474, 0.7454, 0.6461, 0.6864, 0.7319, 0.6864, 0.8711, 0.6329, 0.8681, 0.6329, 0.8681, 0.5252, 0.8711, 0.5252, 0.9725, 0.6329, 0.9725, 0.5252, 0.9756, 0.5252, 0.9756, 0.6329, 0.8681, 0.6329, 0.8711, 0.6329, 0.8711, 0.6868, 0.8681, 0.6868, 0.8428, 0.7703, 0.844, 0.7731, 0.8202, 0.7735, 0.8202, 0.7705, 0.9725, 0.4713, 0.9756, 0.4713, 0.9756, 0.5252, 0.9725, 0.5252, 0.8681, 0.6868, 0.8711, 0.6868, 0.8707, 0.7462, 0.8679, 0.745, 0.1849, 0.5509, 0.2089, 0.5509, 0.2089, 0.6084, 0.1851, 0.6084, 0.6461, 0.5248, 0.6461, 0.471, 0.7319, 0.471, 0.7069, 0.5248, 0.644, 0.3258, 0.6471, 0.3258, 0.6471, 0.3833, 0.644, 0.3833, 0.9473, 0.3878, 0.9487, 0.3851, 0.9753, 0.4124, 0.9724, 0.4132, 0.8679, 0.745, 0.8707, 0.7462, 0.844, 0.7731, 0.8428, 0.7703, 0.9246, 0.3877, 0.9247, 0.3846, 0.9487, 0.3851, 0.9473, 0.3878, 0.9724, 0.4132, 0.9753, 0.4124, 0.9756, 0.4713, 0.9725, 0.4713, 0.6734, 0.3848, 0.7309, 0.3846, 0.7318, 0.4116, 0.6474, 0.412, 0.7318, 0.4116, 0.7319, 0.471, 0.6461, 0.471, 0.6474, 0.412, 0.9203, 0.6329, 0.9233, 0.6329, 0.9233, 0.6868, 0.9203, 0.6868, 0.895, 0.7703, 0.8962, 0.7731, 0.8724, 0.7735, 0.8724, 0.7705, 0.04853, 0.6972, 0.05156, 0.6972, 0.05156, 0.7511, 0.04853, 0.7511, 0.9203, 0.6868, 0.9233, 0.6868, 0.9229, 0.7462, 0.9201, 0.745, 0.2102, 0.5462, 0.2342, 0.5462, 0.2342, 0.6037, 0.2105, 0.6037, 0.7332, 0.5248, 0.7332, 0.471, 0.8189, 0.471, 0.794, 0.5248, 0.6461, 0.5248, 0.7069, 0.5248, 0.7069, 0.6325, 0.6461, 0.6325, 0.4572, 0.5795, 0.4602, 0.5795, 0.4602, 0.637, 0.4572, 0.637, 0.02332, 0.6137, 0.02469, 0.611, 0.05131, 0.6383, 0.0484, 0.6391, 0.9201, 0.745, 0.9229, 0.7462, 0.8962, 0.7731, 0.895, 0.7703, 0.0006492, 0.6136, 0.0006679, 0.6105, 0.02469, 0.611, 0.02332, 0.6137, 0.0484, 0.6391, 0.05131, 0.6383, 0.05156, 0.6972, 0.04853, 0.6972, 0.7605, 0.3848, 0.818, 0.3846, 0.8189, 0.4116, 0.7345, 0.412, 0.8189, 0.4116, 0.8189, 0.471, 0.7332, 0.471, 0.7345, 0.412, 0.9233, 0.5252, 0.9233, 0.6329, 0.9203, 0.6329, 0.9203, 0.5252, 0.05156, 0.7511, 0.05156, 0.8588, 0.04853, 0.8588, 0.04853, 0.7511, 0.9203, 0.5252, 0.9203, 0.4714, 0.9233, 0.4714, 0.9233, 0.5252, 0.895, 0.3878, 0.8724, 0.3877, 0.8724, 0.3846, 0.8962, 0.385, 0.04853, 0.9126, 0.04853, 0.8588, 0.05156, 0.8588, 0.05156, 0.9127, 0.9203, 0.4714, 0.9201, 0.4131, 0.9229, 0.412, 0.9233, 0.4714, 0.2102, 0.5449, 0.2105, 0.4874, 0.2342, 0.4874, 0.2342, 0.5449, 0.7332, 0.6325, 0.794, 0.6325, 0.8189, 0.6864, 0.7332, 0.6864, 0.6514, 0.3258, 0.6514, 0.3833, 0.6484, 0.3833, 0.6484, 0.3258, 0.02332, 0.9962, 0.0484, 0.9708, 0.05131, 0.9716, 0.02469, 0.9989, 0.9201, 0.4131, 0.895, 0.3878, 0.8962, 0.385, 0.9229, 0.412, 0.0006492, 0.9963, 0.02332, 0.9962, 0.02469, 0.9989, 0.0006679, 0.9994, 0.0484, 0.9708, 0.04853, 0.9126, 0.05156, 0.9127, 0.05131, 0.9716, 0.7605, 0.7726, 0.7345, 0.7454, 0.8189, 0.7458, 0.818, 0.7728, 0.8189, 0.7458, 0.7345, 0.7454, 0.7332, 0.6864, 0.8189, 0.6864, 0.3964, 0.6027, 0.3964, 0.5067, 0.4171, 0.5067, 0.4171, 0.6027])
me_cube.materials.append(mat_6_treasure_chest)
me_cube.update()

# ---- objects
ob_6_treasure_chest = bpy.data.objects.new('6_Treasure_Chest', me_cube)

# ---- transforms, parenting, visibility, modifiers, constraints
ob_6_treasure_chest.location = (0.0, 0.0, 0.0)

# ---- collection membership
scene.collection.objects.link(ob_6_treasure_chest)

# ---- scene / render settings (as saved in the file)
scene.frame_start = 1; scene.frame_end = 250; scene.frame_set(1)
scene.render.engine = 'CYCLES'
scene.cycles.use_denoising = False
scene.cycles.sampling_pattern = 'TABULATED_SOBOL'
scene.cycles.use_light_tree = False
scene.cycles.max_bounces = 4
scene.cycles.diffuse_bounces = 1
scene.cycles.glossy_bounces = 1
scene.cycles.transmission_bounces = 4
scene.cycles.transparent_max_bounces = 4
scene.view_settings.view_transform = 'Filmic'
bpy.context.view_layer.update()

# ---- added for rendering (the .blend has no active camera and no usable light): camera, sun
cam_auto = bpy.data.cameras.new('AutoCamera')
cam_auto.lens = 50.0
cam_auto.sensor_width = 36.0
cam_auto.clip_end = 1000.0
ob_auto_camera = bpy.data.objects.new('AutoCamera', cam_auto)
scene.collection.objects.link(ob_auto_camera)
ob_auto_camera.location = (0.964681, -1.15762, 0.969225)
ob_auto_camera.rotation_euler = (1.09748, -7.21219e-08, 0.694738)
scene.camera = ob_auto_camera
light_auto_sun = bpy.data.lights.new('AutoSun', 'SUN')
light_auto_sun.energy = 3.0
light_auto_sun.angle = 0.0523599
ob_auto_sun = bpy.data.objects.new('AutoSun', light_auto_sun)
scene.collection.objects.link(ob_auto_sun)
ob_auto_sun.rotation_euler = (0.872665, 0.174533, 0.523599)
bpy.context.view_layer.update()

